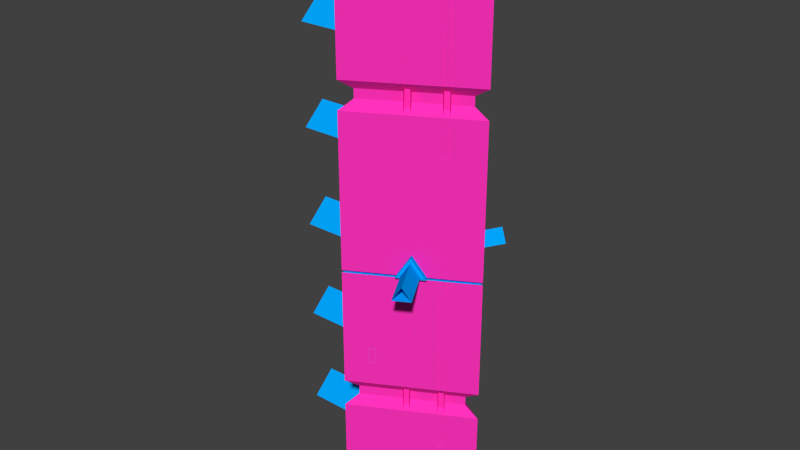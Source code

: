 # Source: city4.blend  (saved by Blender 2.75.0; exported with 4.5.12 LTS)
import bpy
from mathutils import Matrix  # noqa: F401  (used for matrix-valued properties, if any)

bpy.ops.wm.read_factory_settings(use_empty=True)
scene = bpy.context.scene
scene.name = 'Scene'

# ---- collections
col_collection_1 = bpy.data.collections.new('Collection 1'); scene.collection.children.link(col_collection_1)

# ---- materials (node trees are filled in below, after node groups)
mat_material = bpy.data.materials.new('Material')
mat_material.alpha_threshold = 0.0
mat_material.use_transparent_shadow = False
mat_material.diffuse_color = (0.0, 0.3932, 1.0, 1.0)
mat_material.roughness = 0.5
mat_material.line_color = (0.0, 0.0, 0.0, 1.0)
mat_material_001 = bpy.data.materials.new('Material.001')
mat_material_001.alpha_threshold = 0.0
mat_material_001.use_transparent_shadow = False
mat_material_001.diffuse_color = (1.0, 0.03184, 0.5008, 1.0)
mat_material_001.roughness = 0.5

# ---- material node trees

# ---- world
world_world = bpy.data.worlds.new('World'); scene.world = world_world
world_world.color = (0.05088, 0.05088, 0.05088)
world_world.use_sun_shadow = False
world_world.sun_shadow_jitter_overblur = 0.0
world_world.cycles.sampling_method = 'MANUAL'
world_world.cycles.sample_map_resolution = 256

# ---- meshes
me_city4_001 = bpy.data.meshes.new('city4.001')
me_city4_001.from_pydata([(-1.402, -5.273e-07, 12.65), (-1.408, 1.693, 10.95), (-1.408, -1.693, -10.95), (-1.408, -1.693, 10.95), (-1.408, 1.693, -10.95), (-1.402, -4.508e-07, -12.65), (2.275, 1.133, 10.77), (2.274, -2.82e-07, 11.91), (2.275, -1.133, 10.77), (2.275, -1.133, -10.77), (2.274, -6.451e-07, -11.91), (2.275, 1.133, -10.77), (1.407, 1.693, -10.95), (1.401, -4.814e-07, -12.65), (1.407, -1.693, -10.95), (1.407, -1.693, 10.95), (1.401, -4.202e-07, 12.65), (1.407, 1.693, 10.95), (-2.275, 1.132, -10.77), (-2.275, 1.132, 10.77), (-2.275, -1.132, 10.77), (-2.275, -1.132, -10.77), (-2.274, 1.01e-06, -11.91), (-2.274, 1.013e-06, 11.91), (2.275, 0.6517, -10.57), (2.275, 0.6517, 10.57), (2.275, -0.6517, 10.57), (2.275, -0.6517, -10.57), (2.274, -7.93e-07, -11.21), (2.274, -4.54e-08, 11.21), (-2.275, 0.6514, -10.57), (-2.275, 0.6514, 10.57), (-2.275, -0.6514, 10.57), (-2.275, -0.6514, -10.57), (-2.274, 1.247e-06, -11.21), (-2.274, 8.061e-07, 11.21)], [], [(2, 14, 15, 3), (3, 15, 16, 0), (13, 12, 11, 10), (0, 16, 17, 1), (2, 5, 13, 14), (5, 4, 12, 13), (8, 9, 27, 26), (14, 13, 10, 9), (15, 14, 9, 8), (12, 17, 6, 11), (16, 15, 8, 7), (17, 16, 7, 6), (19, 18, 30, 31), (20, 23, 35, 32), (11, 6, 25, 24), (7, 8, 26, 29), (6, 7, 29, 25), (1, 19, 23, 0), (4, 18, 19, 1), (5, 22, 18, 4), (2, 21, 22, 5), (3, 20, 21, 2), (0, 23, 20, 3), (1, 17, 12, 4), (25, 29, 35, 31), (27, 28, 34, 33), (24, 25, 31, 30), (28, 24, 30, 34), (29, 26, 32, 35), (26, 27, 33, 32), (18, 22, 34, 30), (10, 11, 24, 28), (21, 20, 32, 33), (9, 10, 28, 27), (23, 19, 31, 35), (22, 21, 33, 34)])
_uv = me_city4_001.uv_layers.new(name='UVMap')
_uv.uv.foreach_set('vector', [1.0, 1.0, 1.0, 1.0, 1.0, 0.0, 1.0, 0.0, 0.0, 1.0, 0.0, 1.0, 0.5, 1.0, 0.5, 1.0, 0.5, 0.0, 1.0, 0.0, 1.0, 0.0, 0.5, 0.0, 0.5, 1.0, 0.5, 1.0, 1.0, 1.0, 1.0, 1.0, 0.0, 0.0, 0.5, 0.0, 0.5, 0.0, 0.0, 0.0, 0.5, 0.0, 1.0, 0.0, 1.0, 0.0, 0.5, 0.0, 1.0, 0.0, 1.0, 1.0, 1.0, 1.0, 1.0, 0.0, 0.0, 0.0, 0.5, 0.0, 0.5, 0.0, 0.0, 0.0, 1.0, 0.0, 1.0, 1.0, 1.0, 1.0, 1.0, 0.0, 0.0, 1.0, 0.0, 0.0, 0.0, 0.0, 0.0, 1.0, 0.5, 1.0, 0.0, 1.0, 0.0, 1.0, 0.5, 1.0, 1.0, 1.0, 0.5, 1.0, 0.5, 1.0, 1.0, 1.0, 0.0, 0.0, 0.0, 0.0, 0.0, 0.0, 0.0, 0.0, 0.0, 1.0, 0.0, 1.0, 0.0, 1.0, 0.0, 1.0, 0.0, 1.0, 0.0, 0.0, 0.0, 0.0, 0.0, 1.0, 0.5, 1.0, 0.0, 1.0, 0.0, 1.0, 0.5, 1.0, 1.0, 1.0, 0.5, 1.0, 0.5, 1.0, 1.0, 1.0, 1.0, 1.0, 0.5, 1.0, 0.5, 1.0, 1.0, 1.0, 0.0, 1.0, 0.0, 0.0, 0.0, 0.0, 0.0, 1.0, 0.5, 0.0, 1.0, 0.0, 1.0, 0.0, 0.5, 0.0, 0.0, 0.0, 0.5, 0.0, 0.5, 0.0, 0.0, 0.0, 1.0, 0.0, 1.0, 1.0, 1.0, 1.0, 1.0, 0.0, 0.5, 1.0, 0.0, 1.0, 0.0, 1.0, 0.5, 1.0, 0.0, 0.0, 0.0, 0.0, 0.0, 1.0, 0.0, 1.0, 1.0, 1.0, 0.5, 1.0, 0.5, 1.0, 1.0, 1.0, 0.0, 0.0, 0.5, 0.0, 0.5, 0.0, 0.0, 0.0, 0.0, 1.0, 0.0, 0.0, 0.0, 0.0, 0.0, 1.0, 0.5, 0.0, 1.0, 0.0, 1.0, 0.0, 0.5, 0.0, 0.5, 1.0, 0.0, 1.0, 0.0, 1.0, 0.5, 1.0, 1.0, 0.0, 1.0, 1.0, 1.0, 1.0, 1.0, 0.0, 1.0, 0.0, 1.0, 0.0, 1.0, 0.0, 1.0, 0.0, 0.5, 0.0, 1.0, 0.0, 1.0, 0.0, 0.5, 0.0, 1.0, 1.0, 1.0, 1.0, 1.0, 1.0, 1.0, 1.0, 0.0, 0.0, 0.5, 0.0, 0.5, 0.0, 0.0, 0.0, 0.5, 1.0, 0.5, 1.0, 0.5, 1.0, 0.5, 1.0, 0.5, 0.0, 0.5, 0.0, 0.5, 0.0, 0.5, 0.0])
me_city4_001.materials.append(mat_material)
me_city4_001.materials.append(mat_material_001)
me_city4_001.use_remesh_preserve_volume = False
me_city4_001.use_remesh_preserve_attributes = False
me_city4_001.use_mirror_vertex_groups = False
me_city4_001.update()
me_city4 = bpy.data.meshes.new('city4')
me_city4.from_pydata([(19.31, -22.83, -17.82), (17.29, -26.22, 97.78), (19.31, 22.89, -17.82), (17.29, 26.28, 97.78), (60.24, 0.02534, -17.82), (64.29, 0.02534, 97.78), (26.04, -21.39, 41.88), (26.04, -21.39, 48.26), (26.04, 21.69, 41.88), (26.04, 21.69, 48.26), (28.54, -19.99, 41.88), (28.54, -19.99, 48.26), (28.54, 20.29, 41.88), (28.54, 20.29, 48.26), (37.02, -12.97, 6.368), (37.02, -12.97, 78.37), (37.99, -14.72, 4.368), (37.99, -14.72, 81.37), (39.2, -11.76, 6.368), (39.2, -11.76, 78.37), (40.17, -13.51, 4.368), (40.17, -13.51, 81.37), (49.26, -6.185, 6.368), (49.26, -6.185, 78.37), (50.23, -7.934, 4.368), (50.23, -7.934, 81.37), (51.45, -4.973, 6.368), (51.45, -4.973, 78.37), (52.42, -6.722, 4.368), (52.42, -6.722, 81.37), (37.02, 12.97, 6.368), (37.02, 12.97, 78.37), (37.99, 14.72, 4.368), (37.99, 14.72, 81.37), (39.2, 11.76, 6.368), (39.2, 11.76, 78.37), (40.17, 13.51, 4.368), (40.17, 13.51, 81.37), (49.26, 6.185, 6.368), (49.26, 6.185, 78.37), (50.23, 7.934, 4.368), (50.23, 7.934, 81.37), (51.45, 4.973, 6.368), (51.45, 4.973, 78.37), (52.42, 6.722, 4.368), (52.42, 6.722, 81.37), (38.5, 0.02534, -18.82), (30.19, -4.618, -18.82), (30.19, 4.669, -18.82), (38.5, 0.02534, -14.82), (30.19, -4.618, -14.82), (30.19, 4.669, -14.82), (36.28, 0.02534, -14.82), (31.29, -2.761, -14.82), (31.29, 2.811, -14.82), (36.28, 0.02534, -20.35), (31.29, -2.761, -20.35), (31.29, 2.811, -20.35), (30.83, -12.67, -18.82), (22.52, -17.31, -18.82), (22.52, -8.022, -18.82), (14.12, -12.22, -1.139), (14.12, 0.9673, 10.73), (14.12, -12.22, 41.11), (14.12, 0.9673, 52.98), (14.12, -12.22, 83.36), (14.12, 0.9673, 95.23), (14.12, -12.22, 125.6), (14.12, 0.9673, 137.5), (14.12, 11.65, 41.11), (14.12, 11.65, 83.36), (14.12, 11.65, 125.6), (14.12, 11.65, -1.144), (14.12, -9.105, -0.1418), (14.12, 0.7562, 8.73), (14.12, -9.105, 42.11), (14.12, 0.7562, 50.98), (14.12, -9.105, 84.36), (14.12, 0.7562, 93.23), (14.12, -9.105, 126.6), (14.12, 0.7562, 135.5), (14.12, 8.741, 42.1), (14.12, 8.741, 84.35), (14.12, 8.741, 126.6), (14.12, 8.741, -0.1455), (-15.88, -9.105, -0.1418), (-15.88, 0.7562, 8.73), (-15.88, -9.105, 42.11), (-15.88, 0.7562, 50.98), (-15.88, -9.105, 84.36), (-15.88, 0.7562, 93.23), (-15.88, -9.105, 126.6), (-15.88, 0.7562, 135.5), (-15.88, 8.741, 42.1), (-15.88, 8.741, 84.35), (-15.88, 8.741, 126.6), (-15.88, 8.741, -0.1455), (14.12, -12.22, 167.9), (14.12, 0.9673, 179.8), (14.12, 11.65, 167.9), (14.12, -9.105, 168.9), (14.12, 0.7562, 177.8), (14.12, 8.741, 168.9), (-15.88, -9.105, 168.9), (-15.88, 0.7562, 177.8), (-15.88, 8.741, 168.9), (17.29, -26.22, 81.38), (17.29, 26.28, 81.38), (64.29, 0.02534, 81.38), (20.43, -20.96, 81.38), (20.43, 21.01, 81.38), (58.0, 0.02534, 81.38), (64.29, 0.02534, 82.38), (17.29, -26.22, 82.38), (17.29, 26.28, 82.38), (58.0, 0.02534, 82.38), (20.43, -20.96, 82.38), (20.43, 21.01, 82.38), (17.29, -26.22, 122.2), (17.29, 26.28, 122.2), (64.29, 0.02534, 122.2), (34.52, 2.65, 122.2), (34.52, -2.6, 122.2), (29.82, 0.02534, 122.2), (21.96, 23.67, 122.2), (59.62, 2.635, 122.2), (59.62, -2.584, 122.2), (21.96, -23.61, 122.2), (17.29, 21.06, 122.2), (17.29, -21.0, 122.2), (21.96, -23.61, 123.2), (17.29, -26.22, 123.2), (17.29, -21.0, 123.2), (59.62, 2.635, 123.2), (64.29, 0.02534, 123.2), (29.82, 0.02534, 123.2), (34.52, 2.65, 123.2), (34.52, -2.6, 123.2), (17.29, 26.28, 123.2), (21.96, 23.67, 123.2), (59.62, -2.584, 123.2), (17.29, 21.06, 123.2), (29.82, 0.02534, 117.2), (34.52, 2.65, 117.2), (34.52, -2.6, 117.2), (29.82, 0.02534, 128.2), (34.52, 2.65, 128.2), (34.52, -2.6, 128.2), (45.96, -10.21, 82.38), (35.62, -15.99, 82.38), (40.79, -13.1, 91.38), (35.62, 16.04, 82.38), (45.96, 10.26, 82.38), (40.79, 13.15, 91.38), (46.96, -12.21, 82.38), (36.62, -17.99, 82.38), (41.79, -15.1, 91.38), (36.62, 18.04, 82.38), (46.96, 12.26, 82.38), (41.79, 15.15, 91.38), (45.05, -13.28, 83.49), (38.53, -16.92, 83.49), (41.79, -15.1, 89.16), (38.53, 16.97, 83.49), (45.05, 13.33, 83.49), (41.79, 15.15, 89.16), (54.05, -29.28, 83.49), (47.53, -32.92, 83.49), (50.79, -31.1, 89.16), (47.53, 32.97, 83.49), (54.05, 29.33, 83.49), (50.79, 31.15, 89.16), (17.29, -26.22, 20.17), (20.42, -20.97, 24.03), (20.42, -20.97, 27.88), (17.29, -26.22, 31.73), (17.29, 26.28, 20.17), (20.42, 21.03, 24.03), (20.42, 21.03, 27.88), (17.29, 26.28, 31.73), (64.29, 0.02534, 20.17), (58.02, 0.02534, 24.03), (58.02, 0.02534, 27.88), (64.29, 0.02534, 31.73), (17.29, -26.22, 146.8), (20.42, -20.97, 150.6), (20.42, -20.97, 154.5), (17.29, -26.22, 158.3), (17.29, 26.28, 146.8), (20.42, 21.03, 150.6), (20.42, 21.03, 154.5), (17.29, 26.28, 158.3), (64.29, 0.02534, 146.8), (58.02, 0.02534, 150.6), (58.02, 0.02534, 154.5), (64.29, 0.02534, 158.3), (17.29, -26.22, 215.3), (17.29, 26.28, 215.3), (64.29, 0.02534, 215.3), (17.29, 10.45, 82.38), (17.29, -11.03, 82.38), (37.02, -12.97, 133.4), (37.02, -12.97, 205.4), (37.99, -14.72, 131.4), (37.99, -14.72, 208.4), (39.2, -11.76, 133.4), (39.2, -11.76, 205.4), (40.17, -13.51, 131.4), (40.17, -13.51, 208.4), (49.26, -6.185, 133.4), (49.26, -6.185, 205.4), (50.23, -7.934, 131.4), (50.23, -7.934, 208.4), (51.45, -4.973, 133.4), (51.45, -4.973, 205.4), (52.42, -6.722, 131.4), (52.42, -6.722, 208.4), (37.02, 12.97, 133.4), (37.02, 12.97, 205.4), (37.99, 14.72, 131.4), (37.99, 14.72, 208.4), (39.2, 11.76, 133.4), (39.2, 11.76, 205.4), (40.17, 13.51, 131.4), (40.17, 13.51, 208.4), (49.26, 6.185, 133.4), (49.26, 6.185, 205.4), (50.23, 7.934, 131.4), (50.23, 7.934, 208.4), (51.45, 4.973, 133.4), (51.45, 4.973, 205.4), (52.42, 6.722, 131.4), (52.42, 6.722, 208.4), (29.5, -13.25, -14.69), (23.71, -16.49, -14.69), (29.5, -13.25, -2.858), (23.71, -16.49, -2.858), (25.64, -13.25, 0.6232), (22.66, -9.433, -14.69), (22.66, -15.9, -14.69), (22.66, -9.433, -2.858), (22.66, -15.9, -2.858), (24.59, -12.67, 0.6232), (23.71, -8.845, -14.69), (29.5, -12.08, -14.69), (23.71, -8.845, -2.858), (29.5, -12.08, -2.858), (25.64, -12.08, 0.6232), (45.61, -2.844, -15.73), (49.94, -0.4259, -15.73), (45.61, -2.844, -11.56), (49.94, -0.4259, -11.56), (47.05, -0.4259, -8.956), (49.94, 0.4534, -15.73), (45.61, 2.871, -15.73), (49.94, 0.4534, -11.56), (45.61, 2.871, -11.56), (47.05, 0.4534, -8.956), (44.82, -2.404, -15.73), (44.82, 2.431, -15.73), (44.82, -2.404, -11.56), (44.82, 2.431, -11.56), (46.26, 0.01374, -8.956), (30.83, -12.67, -13.15), (22.52, -8.022, -13.15), (22.52, -17.31, -13.15), (29.5, -13.25, -10.66), (29.5, -13.25, -7.024), (23.71, -16.49, -10.66), (23.71, -16.49, -7.024), (22.66, -9.433, -7.024), (22.66, -9.433, -10.66), (22.66, -15.9, -10.66), (22.66, -15.9, -7.024), (29.5, -12.08, -10.66), (29.5, -12.08, -7.024), (23.71, -8.845, -7.024), (23.71, -8.845, -10.66), (29.28, -12.8, -10.25), (29.27, -12.81, -7.302), (23.44, -16.06, -10.25), (23.45, -16.06, -7.302), (23.16, -9.413, -7.302), (23.16, -9.402, -10.25), (23.16, -15.93, -10.25), (23.16, -15.92, -7.302), (29.28, -12.53, -10.25), (29.27, -12.52, -7.302), (23.45, -9.272, -7.302), (23.44, -9.267, -10.25), (30.83, 12.67, -18.82), (22.52, 17.31, -18.82), (22.52, 8.022, -18.82), (29.5, 13.25, -14.69), (23.71, 16.49, -14.69), (29.5, 13.25, -2.858), (23.71, 16.49, -2.858), (25.64, 13.25, 0.6232), (22.66, 9.433, -14.69), (22.66, 15.9, -14.69), (22.66, 9.433, -2.858), (22.66, 15.9, -2.858), (24.59, 12.67, 0.6232), (23.71, 8.845, -14.69), (29.5, 12.08, -14.69), (23.71, 8.845, -2.858), (29.5, 12.08, -2.858), (25.64, 12.08, 0.6232), (30.83, 12.67, -13.15), (22.52, 8.022, -13.15), (22.52, 17.31, -13.15), (29.5, 13.25, -10.66), (29.5, 13.25, -7.024), (23.71, 16.49, -10.66), (23.71, 16.49, -7.024), (22.66, 9.433, -7.024), (22.66, 9.433, -10.66), (22.66, 15.9, -10.66), (22.66, 15.9, -7.024), (29.5, 12.08, -10.66), (29.5, 12.08, -7.024), (23.71, 8.845, -7.024), (23.71, 8.845, -10.66), (29.28, 12.8, -10.25), (29.27, 12.81, -7.302), (23.44, 16.06, -10.25), (23.45, 16.06, -7.302), (23.16, 9.413, -7.302), (23.16, 9.402, -10.25), (23.16, 15.93, -10.25), (23.16, 15.92, -7.302), (29.28, 12.53, -10.25), (29.27, 12.52, -7.302), (23.45, 9.272, -7.302), (23.44, 9.267, -10.25), (29.9, -12.26, -2.543), (29.9, -13.08, -2.543), (23.35, -16.74, -2.543), (22.61, -16.39, -2.495), (23.35, -8.596, -2.543), (22.61, -8.941, -2.495), (51.16, 0.2283, -17.31), (51.16, -0.2008, -17.31), (50.65, -0.9229, -18.82), (50.65, 0.9504, -18.82), (44.44, 3.494, -17.2), (44.79, 3.786, -17.31), (45.68, 3.726, -18.82), (44.02, 2.749, -18.82), (44.79, -3.758, -17.31), (44.44, -3.466, -17.2), (44.02, -2.594, -18.82), (45.8, -3.637, -18.82), (51.16, 0.2283, -11.18), (51.16, -0.2008, -11.18), (44.44, 3.494, -11.21), (44.79, 3.786, -11.18), (44.79, -3.758, -11.18), (44.44, -3.466, -11.21), (25.53, -12.26, 1.398), (24.83, -12.67, 1.516), (25.53, -13.08, 1.398), (46.52, 0.01374, -7.459), (46.92, -0.2008, -7.35), (46.92, 0.2283, -7.35), (29.9, -12.26, -6.558), (29.9, -13.08, -6.558), (22.61, -8.941, -6.487), (23.35, -8.596, -6.558), (23.35, -16.74, -6.558), (22.61, -16.39, -6.487), (29.9, 13.08, -2.543), (29.9, 12.26, -2.543), (22.61, 16.39, -2.495), (23.35, 16.74, -2.543), (22.61, 8.941, -2.495), (23.35, 8.596, -2.543), (25.53, 13.08, 1.398), (24.83, 12.67, 1.516), (25.53, 12.26, 1.398), (29.9, 13.08, -6.558), (29.9, 12.26, -6.558), (23.35, 8.596, -6.558), (22.61, 8.941, -6.487), (22.61, 16.39, -6.487), (23.35, 16.74, -6.558), (41.64, 0.02534, -17.82), (28.61, -7.253, -17.82), (28.61, 7.303, -17.82), (33.98, -12.67, -17.82), (20.95, -19.94, -17.82), (20.95, -5.392, -17.82), (33.98, 12.67, -17.82), (20.95, 19.94, -17.82), (20.95, 5.383, -17.82), (52.84, -1.472, -17.82), (52.84, 1.464, -17.82), (45.05, 5.815, -17.82), (42.44, 4.283, -17.82), (42.44, -4.092, -17.82), (45.22, -5.726, -17.82), (64.29, 0.02534, -18.82), (17.29, -26.22, -18.82), (17.29, 26.28, -18.82), (17.29, -2.495, 20.17), (17.29, 2.545, 20.17), (20.42, -2.495, 24.03), (20.42, 2.545, 24.03), (20.42, -2.495, 27.88), (20.42, 2.545, 27.88), (17.29, -2.495, 31.73), (17.29, 2.545, 31.73), (17.29, -2.495, 146.8), (17.29, 2.545, 146.8), (20.42, -2.495, 150.6), (20.42, 2.545, 150.6), (20.42, -2.495, 154.5), (20.42, 2.545, 154.5), (17.29, -2.495, 158.3), (17.29, 2.545, 158.3), (16.68, 11.65, -1.144), (17.29, 13.01, -1.753), (17.29, -13.81, -1.747), (16.68, -12.22, -1.139), (16.68, 0.9673, 10.73), (17.29, 1.013, 11.58), (16.68, 11.65, 41.11), (17.29, 13.01, 40.5), (17.29, -13.81, 40.5), (16.68, -12.22, 41.11), (16.68, 0.9673, 52.98), (17.29, 1.013, 53.83), (16.68, 11.65, 83.36), (17.29, 13.01, 82.75), (17.29, -13.81, 82.75), (16.68, -12.22, 83.36), (16.68, 0.9673, 95.23), (17.29, 1.013, 96.08), (16.68, 11.65, 125.6), (17.29, 13.01, 125.0), (17.29, -13.81, 125.0), (16.68, -12.22, 125.6), (16.68, 0.9673, 137.5), (17.29, 1.013, 138.3), (17.29, 1.013, 180.6), (16.68, 0.9673, 179.8), (16.68, -12.22, 167.9), (17.29, -13.81, 167.3), (17.29, 13.01, 167.3), (16.68, 11.65, 167.9), (17.29, 5.379, -18.82), (17.29, -5.397, -18.82), (19.31, -5.397, -17.82), (19.31, 5.379, -17.82), (20.95, -2.474, -17.82), (20.95, 2.462, -17.82), (17.29, 2.46, -18.82), (17.29, -2.477, -18.82), (19.31, -2.477, -17.82), (19.31, 2.46, -17.82), (23.55, -5.392, -17.82), (23.55, 5.383, -17.82), (23.55, -2.474, -17.82), (23.55, 2.462, -17.82), (20.95, -2.474, -25.68), (20.95, 2.462, -25.68), (17.29, 2.46, -21.83), (17.29, -2.477, -21.83), (19.31, -2.477, -23.96), (19.31, 2.46, -23.96), (23.55, -2.474, -28.41), (23.55, 2.462, -28.41)], [], [(7, 9, 8, 6), (13, 11, 10, 12), (6, 8, 12, 10), (11, 13, 9, 7), (15, 14, 16, 17), (21, 20, 18, 19), (14, 18, 20, 16), (19, 15, 17, 21), (14, 15, 19, 18), (23, 22, 24, 25), (29, 28, 26, 27), (22, 26, 28, 24), (27, 23, 25, 29), (22, 23, 27, 26), (1, 113, 434), (421, 422, 402), (31, 33, 32, 30), (37, 35, 34, 36), (30, 32, 36, 34), (35, 37, 33, 31), (30, 34, 35, 31), (39, 41, 40, 38), (45, 43, 42, 44), (38, 40, 44, 42), (43, 45, 41, 39), (38, 42, 43, 39), (46, 48, 51, 49), (49, 51, 54, 52), (48, 47, 50, 51), (47, 46, 49, 50), (52, 54, 57, 55), (51, 50, 53, 54), (50, 49, 52, 53), (54, 53, 56, 57), (53, 52, 55, 56), (435, 432, 70, 65), (439, 440, 1), (58, 60, 243, 244), (265, 59, 234, 268), (340, 367, 270, 240), (357, 349, 248, 250), (345, 348, 351, 350, 258, 259), (350, 358, 260, 258), (184, 1, 440), (422, 172, 402), (433, 434, 200, 199), (428, 106, 175), (423, 420, 72, 61), (429, 426, 69, 63), (427, 428, 175), (441, 438, 71, 67), (102, 105, 103, 100), (104, 103, 105), (101, 100, 103, 104), (102, 101, 104, 105), (98, 97, 100, 101), (97, 99, 102, 100), (99, 98, 101, 102), (444, 448, 197), (196, 444, 197), (196, 187, 447), (71, 68, 80, 83), (63, 69, 81, 75), (66, 65, 77, 78), (70, 66, 78, 82), (61, 72, 84, 73), (64, 63, 75, 76), (67, 71, 83, 79), (69, 64, 76, 81), (72, 62, 74, 84), (62, 61, 73, 74), (65, 70, 82, 77), (68, 67, 79, 80), (83, 80, 92, 95), (78, 77, 89, 90), (80, 79, 91, 92), (76, 75, 87, 88), (82, 78, 90, 94), (81, 76, 88, 93), (74, 86, 96, 84), (73, 85, 86, 74), (92, 91, 95), (90, 89, 94), (88, 87, 93), (86, 85, 96), (84, 96, 85, 73), (87, 75, 81, 93), (89, 77, 82, 94), (83, 95, 91, 79), (107, 108, 111, 110), (107, 110, 109, 106), (108, 106, 109, 111), (114, 117, 115, 112, 152, 151), (1, 434, 437), (112, 115, 116, 113, 149, 148), (109, 110, 117, 116), (111, 115, 117, 110), (109, 116, 115, 111), (121, 122, 144, 143), (137, 136, 146, 147), (123, 121, 143, 142), (122, 123, 142, 144), (145, 147, 146), (142, 143, 144), (118, 129, 123, 122, 127), (120, 126, 122, 121, 125), (136, 135, 145, 146), (121, 123, 128, 119, 124), (131, 130, 137, 135, 132), (134, 133, 136, 137, 140), (135, 137, 147, 145), (136, 139, 138, 141, 135), (128, 123, 135, 141), (123, 129, 132, 135), (121, 124, 139, 136), (125, 121, 136, 133), (122, 126, 140, 137), (127, 122, 137, 130), (176, 403, 401, 180), (175, 106, 108, 183), (148, 150, 112), (150, 149, 113), (150, 113, 1), (5, 150, 1), (150, 5, 112), (151, 153, 114), (153, 152, 112), (153, 112, 5), (3, 153, 5), (153, 3, 114), (150, 148, 154, 156), (149, 150, 156, 155), (148, 149, 155, 154), (152, 153, 159, 158), (153, 151, 157, 159), (151, 152, 158, 157), (156, 154, 160, 162), (154, 155, 161, 160), (159, 157, 163, 165), (155, 156, 162, 161), (158, 159, 165, 164), (157, 158, 164, 163), (162, 160, 166, 168), (161, 162, 168, 167), (160, 161, 167, 166), (164, 165, 171, 170), (165, 163, 169, 171), (163, 164, 170, 169), (402, 172, 180, 401), (172, 173, 181, 180), (173, 174, 182, 181), (174, 175, 183, 182), (107, 179, 183, 108), (179, 178, 182, 183), (178, 177, 181, 182), (177, 176, 180, 181), (184, 185, 193, 192), (185, 186, 194, 193), (186, 187, 195, 194), (191, 190, 194, 195), (190, 189, 193, 194), (189, 188, 192, 193), (187, 186, 416, 418), (5, 192, 188, 3), (443, 412, 440), (1, 184, 192, 5), (434, 113, 200), (1, 437, 3), (437, 433, 3), (199, 114, 433), (436, 435, 65, 66), (438, 442, 68, 71), (433, 114, 3), (407, 405, 176, 177), (409, 407, 177, 178), (411, 409, 178, 179), (456, 450, 403, 421, 402, 451, 457), (425, 172, 422), (176, 425, 421), (176, 405, 404, 172, 425), (176, 421, 403), (424, 423, 61, 62), (426, 430, 64, 69), (427, 175, 410, 411, 179), (431, 106, 428), (107, 431, 427), (107, 106, 431), (107, 427, 179), (430, 429, 63, 64), (432, 436, 66, 70), (412, 184, 440), (191, 195, 198, 197), (195, 187, 196, 198), (117, 114, 199, 200, 113, 116), (346, 356, 256, 254), (342, 354, 251, 249), (349, 352, 343, 342, 249, 248), (59, 58, 233, 234), (264, 60, 238, 271), (339, 359, 247, 245), (202, 201, 203, 204), (208, 207, 205, 206), (201, 202, 206, 205), (210, 209, 211, 212), (216, 215, 213, 214), (209, 210, 214, 213), (218, 220, 219, 217), (224, 222, 221, 223), (217, 221, 222, 218), (226, 228, 227, 225), (232, 230, 229, 231), (225, 229, 230, 226), (202, 204, 208, 206), (210, 212, 216, 214), (226, 230, 232, 228), (218, 222, 224, 220), (203, 201, 205, 207), (219, 223, 221, 217), (227, 231, 229, 225), (211, 209, 213, 215), (267, 235, 236, 269), (236, 235, 237), (366, 336, 235, 267), (359, 335, 246, 247), (370, 338, 241, 273), (270, 273, 241, 240), (240, 241, 242), (368, 339, 245, 276), (60, 59, 239, 238), (361, 337, 236, 237), (276, 245, 246, 275), (246, 245, 247), (360, 340, 240, 242), (337, 369, 269, 236), (263, 58, 244, 274), (248, 249, 251, 250), (250, 251, 252), (364, 353, 255, 257), (354, 363, 252, 251), (275, 365, 366, 267), (253, 254, 256, 255), (255, 256, 257), (356, 364, 257, 256), (353, 341, 253, 255), (362, 355, 261, 262), (258, 260, 261, 259), (261, 260, 262), (358, 362, 262, 260), (363, 357, 250, 252), (355, 345, 259, 261), (336, 361, 237, 235), (273, 269, 369, 370), (243, 277, 274, 244), (380, 312, 295, 371), (59, 265, 272, 239), (285, 281, 269, 273), (238, 239, 272, 271), (267, 269, 281, 279), (58, 263, 266, 233), (276, 275, 287, 288), (233, 266, 268, 234), (268, 266, 278, 280), (60, 264, 277, 243), (285, 284, 280, 281), (341, 344, 347, 346, 254, 253), (274, 277, 289, 286), (338, 360, 242, 241), (276, 288, 282, 270), (289, 288, 287, 286), (268, 280, 284, 272), (283, 284, 285, 282), (278, 279, 281, 280), (277, 271, 283, 289), (283, 282, 288, 289), (276, 270, 367, 368), (271, 272, 284, 283), (287, 275, 267, 279), (273, 270, 282, 285), (279, 278, 286, 287), (272, 265, 268), (274, 266, 263), (277, 264, 271), (266, 274, 286, 278), (290, 304, 303, 292), (310, 313, 294, 291), (375, 300, 315, 383), (291, 294, 293, 290), (309, 316, 298, 292), (320, 312, 380, 381), (312, 314, 296, 295), (296, 297, 295), (372, 306, 320, 381), (379, 307, 306, 372), (374, 296, 314, 385), (315, 300, 301, 318), (300, 302, 301), (377, 297, 296, 374), (292, 298, 299, 291), (376, 305, 307, 379), (321, 320, 306, 305), (306, 307, 305), (378, 302, 300, 375), (371, 295, 297, 377), (308, 319, 304, 290), (384, 318, 301, 373), (318, 384, 385, 314), (303, 304, 319, 322), (291, 299, 317, 310), (330, 318, 314, 326), (298, 316, 317, 299), (312, 324, 326, 314), (290, 293, 311, 308), (321, 333, 332, 320), (293, 294, 313, 311), (313, 325, 323, 311), (292, 303, 322, 309), (330, 326, 325, 329), (382, 321, 305, 376), (319, 331, 334, 322), (373, 301, 302, 378), (321, 315, 327, 333), (334, 331, 332, 333), (313, 317, 329, 325), (328, 327, 330, 329), (323, 325, 326, 324), (322, 334, 328, 316), (328, 334, 333, 327), (321, 382, 383, 315), (316, 328, 329, 317), (332, 324, 312, 320), (318, 330, 327, 315), (324, 332, 331, 323), (317, 313, 310), (319, 308, 311), (322, 316, 309), (311, 323, 331, 319), (341, 342, 343, 344), (345, 346, 347, 348), (349, 350, 351, 352), (359, 360, 361), (362, 363, 364), (377, 378, 379), (365, 335, 336, 366), (369, 337, 338, 370), (345, 355, 356, 346), (358, 350, 349, 357), (341, 353, 354, 342), (355, 362, 364, 356), (335, 359, 361, 336), (353, 364, 363, 354), (362, 358, 357, 363), (360, 338, 337, 361), (359, 339, 340, 360), (339, 368, 367, 340), (380, 371, 372, 381), (384, 373, 374, 385), (371, 377, 379, 372), (377, 374, 373, 378), (378, 375, 376, 379), (375, 383, 382, 376), (335, 365, 275, 246), (48, 46, 386, 388), (59, 60, 391, 390), (291, 290, 392, 393), (343, 352, 400, 395), (292, 291, 393, 394), (60, 58, 389, 391), (347, 344, 396, 397), (290, 292, 394, 392), (348, 347, 397, 398), (351, 348, 398, 399), (46, 47, 387, 386), (344, 343, 395, 396), (47, 48, 388, 387), (352, 351, 399, 400), (58, 59, 390, 389), (393, 392, 2), (390, 391, 452, 0), (4, 392, 397), (388, 398, 392), (388, 392, 394), (4, 400, 389), (398, 388, 386), (461, 463, 388), (4, 397, 396), (399, 398, 386), (4, 396, 395), (395, 400, 4), (399, 386, 387), (389, 400, 399), (387, 389, 399), (0, 4, 389), (398, 397, 392), (387, 391, 389), (453, 450, 456, 459), (0, 389, 390), (392, 4, 2), (403, 2, 4, 401), (401, 4, 0, 402), (175, 174, 408, 410), (410, 408, 406, 404), (174, 173, 406, 408), (411, 405, 407, 409), (173, 172, 404, 406), (405, 411, 410, 404), (418, 416, 414, 412), (419, 413, 415, 417), (413, 419, 418, 412), (186, 185, 414, 416), (185, 184, 412, 414), (189, 415, 413, 188), (190, 417, 415, 189), (191, 419, 417, 190), (443, 439, 188), (3, 439, 1), (442, 441, 67, 68), (443, 188, 413), (412, 443, 413), (449, 445, 98, 99), (439, 3, 188), (447, 187, 418), (448, 447, 418), (448, 191, 197), (419, 448, 418), (191, 448, 419), (445, 446, 97, 98), (446, 449, 99, 97), (196, 447, 444), (423, 424, 425, 422), (429, 430, 431, 428), (435, 436, 437, 434), (441, 442, 443, 440), (427, 431, 430, 426), (433, 437, 436, 432), (439, 443, 442, 438), (421, 425, 424, 420), (420, 423, 422, 421), (428, 427, 426, 429), (434, 433, 432, 435), (438, 441, 440, 439), (449, 446, 447, 448), (448, 444, 445, 449), (446, 445, 444, 447), (420, 424, 62, 72), (452, 391, 454, 458), (452, 451, 402, 0), (451, 452, 458, 457), (450, 453, 2, 403), (394, 393, 2, 453), (394, 453, 459, 455), (394, 455, 463, 461), (454, 391, 460, 462), (461, 388, 394), (387, 463, 462), (387, 462, 460), (387, 460, 391), (463, 387, 388), (463, 455, 465, 471), (458, 454, 464, 468), (459, 456, 466, 469), (462, 463, 471, 470), (454, 462, 470, 464), (455, 459, 469, 465), (456, 457, 467, 466), (457, 458, 468, 467), (466, 467, 468, 464, 470, 471, 465, 469)])
me_city4.polygons.foreach_set('material_index', [0, 0, 0, 0, 1, 1, 1, 1, 1, 1, 1, 1, 1, 1, 1, 1, 1, 1, 1, 1, 1, 1, 1, 1, 1, 1, 0, 0, 0, 0, 0, 0, 0, 0, 0, 0, 1, 0, 0, 0, 0, 0, 0, 1, 1, 1, 1, 1, 1, 1, 1, 0, 0, 0, 0, 1, 1, 1, 1, 1, 1, 1, 1, 1, 1, 1, 1, 1, 1, 1, 1, 0, 1, 0, 0, 0, 0, 0, 0, 0, 0, 0, 0, 0, 0, 0, 0, 0, 0, 0, 0, 0, 0, 1, 0, 0, 0, 0, 0, 0, 0, 0, 0, 0, 0, 0, 0, 0, 0, 0, 0, 0, 0, 0, 0, 0, 0, 0, 1, 1, 1, 1, 1, 1, 1, 1, 1, 1, 1, 1, 0, 0, 0, 0, 0, 0, 0, 0, 0, 0, 0, 0, 0, 0, 0, 0, 0, 0, 1, 1, 1, 1, 1, 1, 1, 1, 1, 1, 1, 1, 1, 1, 1, 1, 1, 1, 1, 1, 1, 1, 1, 1, 1, 1, 1, 1, 1, 1, 1, 1, 1, 1, 1, 1, 1, 1, 1, 1, 1, 1, 1, 1, 1, 0, 0, 0, 0, 0, 0, 0, 1, 1, 1, 1, 1, 1, 1, 1, 1, 1, 1, 1, 1, 1, 1, 1, 1, 1, 1, 1, 0, 0, 0, 0, 0, 0, 0, 0, 0, 0, 0, 0, 0, 0, 0, 0, 0, 0, 0, 0, 0, 0, 0, 0, 0, 0, 0, 0, 0, 0, 0, 0, 0, 0, 0, 0, 0, 0, 0, 0, 0, 0, 0, 0, 0, 0, 0, 0, 0, 0, 0, 0, 0, 0, 0, 0, 0, 0, 0, 0, 0, 0, 0, 0, 0, 0, 0, 0, 0, 0, 0, 0, 0, 0, 0, 0, 0, 0, 0, 0, 0, 0, 0, 0, 0, 0, 0, 0, 0, 0, 0, 0, 0, 0, 0, 0, 0, 0, 0, 0, 0, 0, 0, 0, 0, 0, 0, 0, 0, 0, 0, 0, 0, 0, 0, 0, 0, 0, 0, 0, 0, 0, 0, 0, 0, 0, 0, 0, 0, 0, 0, 0, 0, 0, 0, 0, 0, 0, 0, 0, 0, 0, 0, 0, 0, 0, 0, 0, 0, 0, 0, 0, 0, 0, 0, 0, 0, 0, 0, 0, 0, 0, 0, 0, 0, 0, 0, 0, 0, 0, 0, 0, 0, 0, 0, 0, 0, 0, 0, 1, 1, 1, 1, 1, 1, 1, 1, 1, 1, 1, 1, 1, 1, 1, 1, 1, 1, 1, 1, 1, 1, 1, 1, 1, 1, 1, 1, 1, 1, 1, 1, 1, 1, 1, 0, 1, 1, 1, 0, 1, 1, 0, 1, 1, 0, 0, 0, 0, 0, 0, 0, 0, 0, 0, 0, 0, 0, 1, 1, 1, 1, 1, 1, 1, 1, 1])
_uv = me_city4.uv_layers.new(name='UVMap')
_uv.uv.foreach_set('vector', [0.0, 0.0, 1.0, 0.0, 1.0, 1.0, 0.0, 1.0, 0.0, 0.0, 1.0, 0.0, 1.0, 1.0, 0.0, 1.0, 0.0, 0.0, 1.0, 0.0, 1.0, 1.0, 0.0, 1.0, 0.0, 0.0, 1.0, 0.0, 1.0, 1.0, 0.0, 1.0, 0.0, 0.0, 1.0, 0.0, 1.0, 1.0, 0.0, 1.0, 0.0, 0.0, 1.0, 0.0, 1.0, 1.0, 0.0, 1.0, 0.0, 0.0, 1.0, 0.0, 1.0, 1.0, 0.0, 1.0, 0.0, 0.0, 1.0, 0.0, 1.0, 1.0, 0.0, 1.0, 0.0, 0.0, 1.0, 0.0, 1.0, 1.0, 0.0, 1.0, 0.0, 0.0, 1.0, 0.0, 1.0, 1.0, 0.0, 1.0, 0.0, 0.0, 1.0, 0.0, 1.0, 1.0, 0.0, 1.0, 0.0, 0.0, 1.0, 0.0, 1.0, 1.0, 0.0, 1.0, 0.0, 0.0, 1.0, 0.0, 1.0, 1.0, 0.0, 1.0, 0.0, 0.0, 1.0, 0.0, 1.0, 1.0, 0.0, 1.0, 0.0, 0.0, 0.0, 0.0, 0.0, 0.0, 0.0, 0.0, 0.0, 0.0, 0.0, 0.0, 0.0, 0.0, 0.0, 1.0, 1.0, 1.0, 1.0, 0.0, 0.0, 0.0, 0.0, 1.0, 1.0, 1.0, 1.0, 0.0, 0.0, 0.0, 0.0, 1.0, 1.0, 1.0, 1.0, 0.0, 0.0, 0.0, 0.0, 1.0, 1.0, 1.0, 1.0, 0.0, 0.0, 0.0, 0.0, 1.0, 1.0, 1.0, 1.0, 0.0, 0.0, 0.0, 0.0, 1.0, 1.0, 1.0, 1.0, 0.0, 0.0, 0.0, 0.0, 1.0, 1.0, 1.0, 1.0, 0.0, 0.0, 0.0, 0.0, 1.0, 1.0, 1.0, 1.0, 0.0, 0.0, 0.0, 0.0, 1.0, 1.0, 1.0, 1.0, 0.0, 0.0, 0.0, 0.0, 1.0, 1.0, 1.0, 1.0, 0.0, 1.0, 1.0, 1.0, 0.0, 1.0, 0.0, 1.0, 1.0, 1.0, 1.0, 1.0, 0.0, 1.0, 0.0, 1.0, 1.0, 0.0, 0.0, 0.0, 0.0, 0.0, 0.0, 0.0, 0.0, 0.0, 0.0, 0.0, 1.0, 0.0, 1.0, 0.0, 0.0, 1.0, 1.0, 1.0, 0.0, 1.0, 0.0, 1.0, 1.0, 0.0, 0.0, 0.0, 0.0, 0.0, 0.0, 0.0, 0.0, 0.0, 0.0, 0.0, 1.0, 0.0, 1.0, 0.0, 0.0, 0.0, 0.0, 0.0, 0.0, 0.0, 0.0, 0.0, 0.0, 0.0, 0.0, 0.0, 1.0, 0.0, 1.0, 0.0, 0.0, 0.0, 0.0, 0.0, 0.0, 0.0, 0.0, 0.0, 0.0, 0.0, 0.0, 0.0, 0.0, 0.0, 0.0, 0.0, 0.0, 0.0, 0.0, 0.0, 0.0, 0.0, 0.0, 0.0, 0.0, 0.0, 0.0, 0.0, 0.0, 0.0, 0.0, 0.0, 0.0, 0.0, 0.0, 0.0, 0.0, 0.0, 0.0, 0.0, 0.0, 0.0, 0.0, 0.0, 0.0, 0.0, 0.0, 0.0, 0.0, 0.0, 0.0, 0.0, 0.0, 0.0, 0.0, 0.0, 0.0, 0.0, 0.0, 0.0, 0.0, 0.0, 0.0, 0.0, 0.0, 0.0, 0.0, 0.1, 0.0, 0.0, 0.0, 0.005189, 0.0, 0.0, 0.0, 0.0, 0.0, 0.0, 0.0, 0.0, 0.0, 0.0, 0.0, 0.0, 0.0, 0.0, 0.0, 0.003656, 0.0, 0.4, 0.0, 0.0, 0.0, 0.0, 0.0, 0.0, 0.0, 0.0, 0.0, 0.0, 0.0, 0.0, 0.0, 0.0, 0.0, 0.0, 0.0, 0.0, 0.0, 0.0, 0.0, 0.0, 0.0, 0.0, 0.0, 0.0, 0.0, 0.0, 0.0, 0.0, 0.0, 0.0, 0.0, 0.0, 0.0, 0.0, 0.0, 0.0, 0.0, 0.0, 0.0, 0.0, 0.0, 0.0, 0.0, 0.0, 0.0, 0.0, 0.0, 0.0, 0.0, 0.0, 0.0, 0.0, 0.0, 0.0, 0.0, 0.0, 0.0, 0.0, 0.0, 0.0, 0.0, 0.0, 0.0, 0.0, 0.0, 0.0, 0.0, 0.0, 0.0, 0.0, 0.0, 0.0, 0.0, 0.0, 0.0, 0.0, 0.0, 0.0, 0.0, 0.0, 0.0, 0.0, 0.0, 0.0, 0.0, 0.0, 0.0, 0.0, 0.0, 0.0, 0.0, 0.0, 0.0, 0.0, 0.0, 0.0, 0.0, 0.4, 0.0, 0.0, 0.0, 0.003343, 0.0, 0.0, 0.0, 0.0, 0.0, 0.0, 0.0, 0.0, 0.0, 0.0, 0.0, 0.0, 0.0, 0.0, 0.0, 0.0, 0.0, 0.0, 0.0, 0.0, 0.0, 0.0, 0.0, 0.0, 0.0, 0.0, 0.0, 0.0, 0.0, 0.0, 0.0, 0.0, 0.0, 0.0, 0.0, 0.0, 0.0, 0.0, 0.0, 0.0, 0.0, 0.0, 0.0, 0.0, 0.0, 0.0, 0.0, 0.0, 0.0, 0.0, 0.0, 0.0, 0.0, 0.0, 0.0, 0.0, 0.0, 0.0, 0.0, 0.0, 0.0, 0.0, 0.0, 0.0, 0.0, 0.0, 0.0, 0.0, 0.0, 0.0, 0.0, 0.0, 0.0, 0.0, 0.0, 0.0, 0.0, 0.0, 0.0, 0.0, 0.0, 0.0, 0.0, 0.0, 0.0, 0.0, 0.0, 0.0, 0.0, 0.0, 0.0, 0.0, 0.0, 0.0, 0.0, 0.0, 0.0, 0.0, 0.0, 0.0, 0.0, 0.0, 0.0, 0.0, 0.0, 0.0, 0.0, 0.0, 0.0, 0.0, 0.0, 0.0, 0.0, 0.0, 0.0, 0.0, 0.0, 0.0, 0.0, 0.0, 0.0, 0.0, 0.0, 0.0, 0.0, 0.0, 0.0, 0.0, 0.0, 0.0, 0.0, 0.0, 0.0, 0.0, 0.0, 0.0, 0.0, 0.0, 0.0, 0.0, 0.0, 0.0, 0.0, 0.0, 0.0, 0.0, 0.0, 0.0, 0.0, 0.0, 0.0, 0.0, 0.0, 0.0, 0.0, 0.0, 0.0, 0.0, 0.0, 0.0, 0.0, 0.0, 0.0, 0.0, 0.0, 0.0, 0.0, 0.0, 0.0, 0.0, 0.0, 0.0, 0.0, 0.0, 0.0, 0.0, 0.0, 0.0, 0.0, 0.0, 0.0, 0.0, 0.0, 0.0, 0.0, 0.0, 0.0, 0.0, 0.0, 0.0, 0.0, 0.0, 0.0, 0.0, 0.0, 0.0, 0.0, 0.0, 0.0, 0.0, 0.0, 0.0, 0.0, 0.0, 0.0, 0.0, 0.0, 0.0, 0.0, 0.0, 0.0, 0.0, 0.0, 0.0, 0.0, 0.0, 0.0, 0.0, 0.0, 0.0, 0.0, 0.0, 0.0, 0.0, 0.0, 0.0, 0.0, 0.0, 0.0, 0.0, 0.0, 0.0, 0.0, 0.0, 0.0, 0.0, 0.0, 0.0, 0.0, 0.0, 0.0, 0.0, 0.0, 0.0, 0.0, 0.0, 0.0, 0.0, 0.0, 0.0, 0.0, 0.0, 0.0, 0.0, 0.0, 0.0, 0.0, 0.0, 0.0, 0.0, 0.0, 0.0, 0.0, 0.0, 0.0, 0.0, 0.0, 0.0, 0.0, 0.0, 0.0, 0.0, 0.0, 0.0, 0.0, 0.0, 0.0, 0.0, 0.0, 0.0, 0.0, 0.0, 0.0, 0.0, 0.0, 0.0, 0.0, 0.0, 0.0, 0.0, 0.0, 0.0, 0.0, 0.0, 0.0, 0.0, 0.0, 0.0, 0.0, 0.0, 0.0, 0.0, 0.0, 0.0, 0.0, 0.0, 0.0, 0.0, 0.0, 0.0, 0.0, 0.0, 0.0, 0.0, 0.0, 0.0, 0.0, 0.0, 0.0, 0.0, 0.0, 0.0, 0.0, 0.0, 0.0, 0.0, 0.0, 0.0, 0.0, 0.0, 0.0, 0.0, 0.0, 0.0, 0.0, 0.0, 0.0, 0.0, 0.0, 0.0, 0.0, 0.0, 0.0, 0.0, 0.0, 0.0, 0.0, 0.0, 0.0, 0.0, 0.0, 0.0, 0.0, 0.0, 0.0, 0.0, 0.0, 0.0, 0.0, 0.0, 0.0, 0.0, 0.0, 0.0, 0.0, 0.0, 0.0, 0.0, 0.0, 0.0, 0.0, 0.0, 0.0, 0.0, 0.0, 0.0, 0.0, 0.0, 0.0, 0.0, 0.0, 0.0, 0.0, 0.0, 0.0, 0.0, 0.0, 0.0, 0.0, 0.0, 0.0, 0.0, 0.0, 0.0, 0.0, 0.0, 0.0, 0.0, 0.0, 0.0, 0.0, 0.0, 0.0, 0.0, 0.0, 0.0, 0.0, 0.0, 0.0, 0.0, 0.0, 0.0, 0.0, 0.0, 0.0, 0.0, 0.0, 0.0, 0.0, 0.0, 0.0, 0.0, 0.0, 0.0, 0.0, 0.0, 0.0, 0.0, 0.0, 0.0, 0.0, 0.0, 0.0, 0.0, 0.0, 0.0, 0.0, 0.0, 0.0, 0.0, 0.0, 0.0, 0.0, 0.0, 0.0, 0.0, 0.0, 0.0, 0.0, 0.0, 0.0, 0.0, 0.0, 0.0, 0.0, 0.0, 0.0, 0.0, 0.0, 0.0, 0.0, 0.0, 0.0, 0.9, 0.0, 1.0, 0.0, 1.0, 1.0, 0.9, 1.0, 0.4, 0.0, 0.5, 0.0, 0.5, 1.0, 0.4, 1.0, 0.0, 0.0, 0.0, 0.0, 0.0, 0.0, 0.0, 0.0, 0.0, 0.0, 0.0, 0.0, 0.0, 0.0, 0.0, 0.0, 0.0, 0.0, 0.0, 0.0, 0.0, 0.0, 0.0, 0.0, 0.0, 0.0, 0.0, 0.0, 0.0, 0.0, 0.0, 0.0, 0.0, 0.0, 0.0, 0.0, 0.0, 0.0, 0.0, 0.0, 0.0, 0.0, 0.0, 0.0, 0.0, 0.0, 0.0, 0.0, 0.0, 0.0, 0.0, 0.0, 0.0, 0.0, 0.0, 0.0, 0.0, 0.0, 0.0, 0.0, 0.0, 0.0, 0.0, 0.0, 0.0, 0.0, 0.0, 0.0, 0.0, 0.0, 0.0, 0.0, 0.0, 0.0, 0.0, 0.0, 0.0, 0.0, 0.0, 0.0, 0.0, 0.0, 0.0, 0.0, 0.0, 0.0, 0.0, 0.0, 0.0, 0.0, 0.0, 0.0, 0.0, 0.0, 0.0, 0.0, 0.0, 0.0, 0.0, 0.0, 0.0, 0.0, 0.0, 0.0, 0.0, 0.0, 0.0, 0.0, 0.0, 0.0, 0.0, 0.0, 0.0, 0.0, 0.0, 0.0, 0.0, 0.0, 0.0, 0.0, 0.0, 0.0, 0.0, 0.0, 0.0, 0.0, 0.0, 0.0, 0.0, 0.0, 0.0, 0.0, 0.0, 0.0, 0.0, 0.0, 0.0, 0.0, 0.0, 0.0, 0.0, 0.0, 0.0, 0.0, 0.0, 0.0, 0.0, 0.0, 0.0, 0.0, 0.0, 0.0, 0.0, 0.0, 0.0, 0.0, 0.0, 0.0, 0.0, 0.0, 0.0, 0.0, 0.0, 0.0, 0.0, 0.0, 0.0, 0.0, 0.0, 0.0, 0.0, 0.0, 0.0, 0.0, 0.0, 0.0, 0.0, 0.0, 0.0, 0.0, 0.0, 0.0, 0.0, 0.0, 0.0, 0.0, 0.0, 0.0, 0.0, 0.0, 0.0, 0.0, 0.0, 0.0, 0.0, 0.0, 0.0, 0.0, 0.0, 0.0, 0.0, 0.0, 0.0, 0.0, 0.0, 0.0, 0.1, 0.0, 0.1, 1.0, 0.0, 1.0, 0.1, 0.0, 0.2, 0.0, 0.2, 1.0, 0.1, 1.0, 0.2, 0.0, 0.3, 0.0, 0.3, 1.0, 0.2, 1.0, 0.3, 0.0, 0.4, 0.0, 0.4, 1.0, 0.3, 1.0, 0.5, 0.0, 0.6, 0.0, 0.6, 1.0, 0.5, 1.0, 0.6, 0.0, 0.7, 0.0, 0.7, 1.0, 0.6, 1.0, 0.7, 0.0, 0.8, 0.0, 0.8, 1.0, 0.7, 1.0, 0.8, 0.0, 0.9, 0.0, 0.9, 1.0, 0.8, 1.0, 0.1, 0.0, 0.2, 0.0, 0.2, 1.0, 0.1, 1.0, 0.2, 0.0, 0.3, 0.0, 0.3, 1.0, 0.2, 1.0, 0.3, 0.0, 0.4, 0.0, 0.4, 1.0, 0.3, 1.0, 0.6, 0.0, 0.7, 0.0, 0.7, 1.0, 0.6, 1.0, 0.7, 0.0, 0.8, 0.0, 0.8, 1.0, 0.7, 1.0, 0.8, 0.0, 0.9, 0.0, 0.9, 1.0, 0.8, 1.0, 0.0, 0.0, 0.3, 0.0, 0.0, 0.0, 0.4333, 0.0, 0.9, 1.0, 0.9, 0.0, 0.0, 0.0, 0.0, 0.0, 0.007076, 0.0, 0.1, 0.0, 0.007076, 0.0, 0.1, 0.0, 0.1, 1.0, 0.0, 0.0, 0.0, 0.0, 0.0, 0.0, 0.0, 0.0, 0.0, 0.0, 0.0, 0.0, 0.0, 0.0, 0.0, 0.0, 0.0, 0.0, 0.0, 0.0, 0.0, 0.0, 0.0, 0.0, 0.0, 0.0, 0.0, 0.0, 0.0, 0.0, 0.0, 0.0, 0.0, 0.0, 0.0, 0.0, 0.0, 0.0, 0.0, 0.0, 0.0, 0.0, 0.0, 0.0, 0.0, 0.0, 0.0, 0.0, 0.0, 0.0, 0.5333, 0.0, 0.03333, 0.0, 0.0, 0.0, 0.8, 0.0, 0.4667, 0.0, 0.6, 0.0, 0.8, 0.0, 0.7, 0.0, 0.4, 0.0, 0.5667, 0.0, 0.7, 0.0, 0.6, 0.0, 0.0, 0.0, 0.0, 0.0, 0.05997, 0.0, 0.0, 0.0, 0.0, 0.0, 0.0, 0.0, 0.0, 0.0, 0.0, 0.0, 0.0, 0.0, 0.0, 0.0, 0.0, 0.0, 0.0, 0.0, 0.0, 0.0, 0.1, 0.0, 0.06667, 0.0, 0.03333, 0.0, 0.0, 0.0, 0.004869, 0.0, 0.0, 0.0, 0.05997, 0.0, 0.9, 0.0, 0.0, 0.0, 0.0, 0.0, 0.0, 0.0, 0.0, 0.0, 0.0, 0.0, 0.0, 0.0, 0.0, 0.0, 0.0, 0.0, -0.003891, 0.0, 0.6, 0.0, 0.4, 0.0, 0.2, 0.0, 0.0, 0.0, 0.0, 0.0, 0.0, 0.0, 0.0, 0.0, 0.0, 0.0, 0.0, 0.0, 0.0, 0.0, 0.0, 0.0, 0.0, 0.0, 0.0, 0.0, 0.0, 0.0, 0.04399, 0.0, 0.5, 0.0, 0.0, 0.0, 0.0, 0.0, 0.0, 0.0, 0.0, 0.0, 0.0, 0.0, 0.0, 0.0, 0.0, 0.0, 0.0, 0.0, 0.1, 0.0, 0.0, 0.0, -0.008054, 0.0, 0.6, 0.0, 0.6, 1.0, 0.6, 1.0, 0.6, 0.0, 0.4, 1.0, 0.4, 0.0, 0.4, 0.0, 0.4, 1.0, 0.0, 0.0, 0.0, 0.0, 0.0, 0.0, 0.0, 0.0, 0.0, 0.0, 0.0, 0.0, 0.0, 0.0, 0.0, 0.0, 0.0, 0.0, 0.0, 0.0, 0.0, 0.0, 0.0, 0.0, 0.0, 0.0, 0.0, 0.0, 0.0, 0.0, 0.0, 0.0, 0.0, 0.0, 0.0, 0.0, 0.0, 0.0, 0.0, 0.0, 0.0, 0.0, 0.0, 0.0, 0.0, 0.0, 0.0, 0.0, 0.0, 0.0, 0.0, 0.0, 0.0, 0.0, 0.0, 0.0, 0.0, 0.0, 0.0, 0.0, 0.0, 0.0, 0.0, 0.0, 0.0, 0.0, 1.0, 0.0, 1.0, 1.0, 0.0, 1.0, 0.0, 0.0, 1.0, 0.0, 1.0, 1.0, 0.0, 1.0, 0.0, 0.0, 1.0, 0.0, 1.0, 1.0, 0.0, 1.0, 0.0, 0.0, 1.0, 0.0, 1.0, 1.0, 0.0, 1.0, 0.0, 0.0, 1.0, 0.0, 1.0, 1.0, 0.0, 1.0, 0.0, 0.0, 1.0, 0.0, 1.0, 1.0, 0.0, 1.0, 0.0, 0.0, 0.0, 1.0, 1.0, 1.0, 1.0, 0.0, 0.0, 0.0, 0.0, 1.0, 1.0, 1.0, 1.0, 0.0, 0.0, 0.0, 0.0, 1.0, 1.0, 1.0, 1.0, 0.0, 0.0, 0.0, 0.0, 1.0, 1.0, 1.0, 1.0, 0.0, 0.0, 0.0, 0.0, 1.0, 1.0, 1.0, 1.0, 0.0, 0.0, 0.0, 0.0, 1.0, 1.0, 1.0, 1.0, 0.0, 1.0, 0.0, 0.0, 1.0, 0.0, 0.0, 0.0, 1.0, 1.0, 0.0, 0.0, 1.0, 0.0, 0.0, 0.0, 1.0, 1.0, 1.0, 0.0, 0.0, 0.0, 0.0, 0.0, 0.0, 1.0, 1.0, 0.0, 0.0, 0.0, 0.0, 0.0, 0.0, 0.0, 0.0, 1.0, 0.0, 0.0, 1.0, 1.0, 0.0, 0.0, 0.0, 1.0, 1.0, 0.0, 0.0, 1.0, 1.0, 0.0, 0.0, 1.0, 1.0, 0.0, 0.0, 1.0, 1.0, 0.0, 0.0, 1.0, 0.0, 0.0, 1.0, 1.0, 0.0, 0.0, 0.0, 0.0, 0.0, 0.0, 0.0, 0.0, 0.0, 0.0, 0.0, 0.0, 0.0, 0.0, 0.0, 0.0, 0.0, 0.0, 0.0, 0.0, 0.0, 0.0, 0.0, 0.0, 0.0, 0.0, 0.0, 0.0, 0.0, 0.0, 0.0, 0.0, 0.0, 0.0, 0.0, 0.0, 0.0, 0.0, 0.0, 0.0, 0.0, 0.0, 0.0, 0.0, 0.0, 0.0, 0.0, 0.0, 0.0, 0.0, 0.0, 0.0, 0.0, 0.0, 0.0, 0.0, 0.0, 0.0, 0.0, 0.0, 0.0, 0.0, 0.0, 0.0, 0.0, 0.0, 0.0, 0.0, 0.0, 0.0, 0.0, 0.0, 0.0, 0.0, 0.0, 0.0, 0.0, 0.0, 0.0, 0.0, 0.0, 0.0, 0.0, 0.0, 0.0, 0.0, 0.0, 0.0, 0.0, 0.0, 0.0, 0.0, 0.0, 0.0, 0.0, 0.0, 0.0, 0.0, 0.0, 0.0, 0.0, 0.0, 0.0, 0.0, 0.0, 0.0, 0.0, 0.0, 0.0, 0.0, 0.0, 0.0, 0.0, 0.0, 0.0, 0.0, 0.0, 0.0, 0.0, 0.0, 0.0, 0.0, 0.0, 0.0, 0.0, 0.0, 0.0, 0.0, 0.0, 0.0, 0.0, 0.0, 0.0, 0.0, 0.0, 0.0, 0.0, 0.0, 0.0, 0.0, 0.0, 0.0, 0.0, 0.0, 0.0, 0.0, 0.0, 0.0, 0.0, 0.0, 0.0, 0.0, 0.0, 0.0, 0.0, 0.0, 0.0, 0.0, 0.0, 0.0, 0.0, 0.0, 0.0, 0.0, 0.0, 0.0, 0.0, 0.0, 0.0, 0.0, 0.0, 0.0, 0.0, 0.0, 0.0, 0.0, 0.0, 0.0, 0.0, 0.0, 0.0, 0.0, 0.0, 0.0, 0.0, 0.0, 0.0, 0.0, 0.0, 0.0, 0.0, 0.0, 0.0, 0.0, 0.0, 0.0, 0.0, 0.0, 0.0, 0.0, 0.0, 0.0, 0.0, 0.0, 0.0, 0.0, 0.0, 0.0, 0.0, 0.0, 0.0, 0.0, 0.0, 0.0, 0.0, 0.0, 0.0, 0.0, 0.0, 0.0, 0.0, 0.0, 0.0, 0.0, 0.0, 0.0, 0.0, 0.0, 0.0, 0.0, 0.0, 0.0, 0.0, 0.0, 0.0, 0.0, 0.0, 0.0, 0.0, 0.0, 0.0, 0.0, 0.0, 0.0, 0.0, 0.0, 0.0, 0.0, 0.0, 0.0, 0.0, 0.0, 0.0, 0.0, 0.0, 0.0, 0.0, 0.0, 0.0, 0.0, 0.0, 0.0, 0.0, 0.0, 0.0, 0.0, 0.0, 0.0, 0.0, 0.0, 0.0, 0.0, 0.0, 0.0, 0.0, 0.0, 0.0, 0.0, 0.0, 0.0, 0.0, 0.0, 0.0, 0.0, 0.0, 0.0, 0.0, 0.0, 0.0, 0.0, 0.0, 0.0, 0.0, 0.0, 0.0, 0.0, 0.0, 0.0, 0.0, 0.0, 0.0, 0.0, 0.0, 0.0, 0.0, 0.0, 0.0, 0.0, 0.0, 0.0, 0.0, 0.0, 0.0, 0.0, 0.0, 0.0, 0.0, 0.0, 0.0, 0.0, 0.0, 0.0, 0.0, 0.0, 0.0, 0.0, 0.0, 0.0, 0.0, 0.0, 0.0, 0.0, 0.0, 0.0, 0.0, 0.0, 0.0, 0.0, 0.0, 0.0, 0.0, 0.0, 0.0, 0.0, 0.0, 0.0, 0.0, 0.0, 0.0, 0.0, 0.0, 0.0, 0.0, 0.0, 0.0, 0.0, 0.0, 0.0, 0.0, 0.0, 0.0, 0.0, 0.0, 0.0, 0.0, 0.0, 0.0, 0.0, 0.0, 0.0, 0.0, 0.0, 0.0, 0.0, 0.0, 0.0, 0.0, 0.0, 0.0, 0.0, 0.0, 0.0, 0.0, 0.0, 0.0, 0.0, 0.0, 0.0, 0.0, 0.0, 0.0, 0.0, 0.0, 0.0, 0.0, 0.0, 0.0, 0.0, 0.0, 0.0, 0.0, 0.0, 0.0, 0.0, 0.0, 0.0, 0.0, 0.0, 0.0, 0.0, 0.0, 0.0, 0.0, 0.0, 0.0, 0.0, 0.0, 0.0, 0.0, 0.0, 0.0, 0.0, 0.0, 0.0, 0.0, 0.0, 0.0, 0.0, 0.0, 0.0, 0.0, 0.0, 0.0, 0.0, 0.0, 0.0, 0.0, 0.0, 0.0, 0.0, 0.0, 0.0, 0.0, 0.0, 0.0, 0.0, 0.0, 0.0, 0.0, 0.0, 0.0, 0.0, 0.0, 0.0, 0.0, 0.0, 0.0, 0.0, 0.0, 0.0, 0.0, 0.0, 0.0, 0.0, 0.0, 0.0, 0.0, 0.0, 0.0, 0.0, 0.0, 0.0, 0.0, 0.0, 0.0, 0.0, 0.0, 0.0, 0.0, 0.0, 0.0, 0.0, 0.0, 0.0, 0.0, 0.0, 0.0, 0.0, 0.0, 0.0, 0.0, 0.0, 0.0, 0.0, 0.0, 0.0, 0.0, 0.0, 0.0, 0.0, 0.0, 0.0, 0.0, 0.0, 0.0, 0.0, 0.0, 0.0, 0.0, 0.0, 0.0, 0.0, 0.0, 0.0, 0.0, 0.0, 0.0, 0.0, 0.0, 0.0, 0.0, 0.0, 0.0, 0.0, 0.0, 0.0, 0.0, 0.0, 0.0, 0.0, 0.0, 0.0, 0.0, 0.0, 0.0, 0.0, 0.0, 0.0, 0.0, 0.0, 0.0, 0.0, 0.0, 0.0, 0.0, 0.0, 0.0, 0.0, 0.0, 0.0, 0.0, 0.0, 0.0, 0.0, 0.0, 0.0, 0.0, 0.0, 0.0, 0.0, 0.0, 0.0, 0.0, 0.0, 0.0, 0.0, 0.0, 0.0, 0.0, 0.0, 0.0, 0.0, 0.0, 0.0, 0.0, 0.0, 0.0, 0.0, 0.0, 0.0, 0.0, 0.0, 0.0, 0.0, 0.0, 0.0, 0.0, 0.0, 0.0, 0.0, 0.0, 0.0, 0.0, 0.0, 0.0, 0.0, 0.0, 0.0, 0.0, 0.0, 0.0, 0.0, 0.0, 0.0, 0.0, 0.0, 0.0, 0.0, 0.0, 0.0, 0.0, 0.0, 0.0, 0.0, 0.0, 0.0, 0.0, 0.0, 0.0, 0.0, 0.0, 0.0, 0.0, 0.0, 0.0, 0.0, 0.0, 0.0, 0.0, 0.0, 0.0, 0.0, 0.0, 0.0, 0.0, 0.0, 0.0, 0.0, 0.0, 0.0, 0.0, 0.0, 0.0, 0.0, 0.0, 0.0, 0.0, 0.0, 0.0, 0.0, 0.0, 0.0, 0.0, 0.0, 0.0, 0.0, 0.0, 0.0, 0.0, 0.0, 0.0, 0.0, 0.0, 0.0, 0.0, 0.0, 0.0, 0.0, 0.0, 0.0, 0.0, 0.0, 0.0, 0.0, 0.0, 0.0, 0.0, 0.0, 0.0, 0.0, 0.0, 0.0, 0.0, 0.0, 0.0, 0.0, 0.0, 0.0, 0.0, 0.0, 0.0, 0.0, 0.0, 0.0, 0.0, 0.0, 0.0, 0.0, 0.0, 0.0, 0.0, 0.0, 0.0, 0.0, 0.0, 0.0, 0.0, 0.0, 0.0, 0.0, 0.0, 0.0, 0.0, 0.0, 0.0, 0.0, 0.0, 0.0, 0.0, 0.0, 0.0, 0.0, 0.0, 0.0, 0.0, 0.0, 0.0, 0.0, 0.0, 0.0, 0.0, 0.0, 0.0, 0.0, 0.0, 0.0, 0.0, 0.0, 0.0, 0.0, 0.0, 0.0, 0.0, 0.0, 0.0, 0.0, 0.0, 0.0, 0.0, 0.0, 0.0, 0.0, 0.0, 0.0, 0.0, 0.0, 0.0, 0.0, 0.0, 0.0, 0.0, 0.0, 0.0, 0.0, 0.0, 0.0, 0.0, 0.0, 0.0, 0.0, 0.0, 0.0, 0.0, 0.0, 0.0, 0.0, 0.0, 0.0, 0.0, 0.0, 0.0, 0.0, 0.0, 0.0, 0.0, 0.0, 0.0, 0.0, 0.0, 0.0, 0.0, 0.0, 0.0, 0.0, 0.0, 0.0, 0.0, 0.0, 0.0, 0.0, 0.0, 0.0, 0.0, 0.0, 0.0, 0.0, 0.0, 0.0, 0.0, 0.0, 0.0, 0.0, 0.0, 0.0, 0.0, 0.0, 0.0, 0.0, 0.0, 0.0, 0.0, 0.0, 0.0, 0.0, 0.0, 0.0, 0.0, 0.0, 0.0, 0.0, 0.0, 0.0, 0.0, 0.0, 0.0, 0.0, 0.0, 0.0, 0.0, 0.0, 0.0, 0.0, 0.0, 0.0, 0.0, 0.0, 0.0, 0.0, 0.0, 0.0, 0.0, 0.0, 0.0, 0.0, 0.0, 0.0, 0.0, 0.0, 0.0, 0.0, 0.0, 0.0, 0.0, 0.0, 0.0, 0.0, 0.0, 0.0, 0.0, 0.0, 0.0, 0.0, 0.0, 0.0, 0.0, 0.0, 0.0, 0.0, 0.0, 0.0, 0.0, 0.0, 0.0, 0.0, 0.0, 0.0, 0.0, 0.0, 0.0, 0.0, 0.0, 0.0, 0.0, 0.0, 0.0, 0.0, 0.0, 0.0, 0.0, 0.0, 0.0, 0.0, 0.0, 0.0, 0.0, 0.0, 0.0, 0.0, 0.0, 0.0, 0.0, 0.0, 0.0, 0.0, 0.0, 0.0, 0.0, 0.0, 0.0, 0.0, 0.0, 0.0, 0.0, 0.0, 0.0, 0.0, 0.0, 0.0, 0.0, 0.0, 0.0, 0.0, 0.0, 0.0, 0.0, 0.0, 0.0, 0.0, 0.0, 0.0, 0.0, 0.0, 0.0, 0.0, 0.0, 0.0, 0.0, 0.0, 0.0, 0.0, 0.0, 0.0, 0.0, 0.0, 0.0, 0.0, 0.0, 0.0, 0.0, 0.0, 0.0, 0.0, 0.0, 0.0, 0.0, 0.0, 0.0, 0.0, 0.0, 0.0, 0.0, 0.0, 0.0, 0.0, 0.0, 0.0, 0.0, 0.0, 0.0, 0.0, 0.0, 0.0, 0.0, 0.0, 0.0, 0.0, 0.0, 0.0, 0.0, 0.0, 0.0, 0.0, 0.0, 0.0, 0.0, 0.0, 0.0, 0.0, 0.0, 0.0, 0.0, 0.0, 0.0, 0.0, 0.0, 0.0, 0.0, 0.0, 0.0, 0.0, 0.0, 0.0, 0.0, 0.0, 0.0, 0.0, 0.0, 0.0, 0.0, 0.0, 0.0, 0.0, 0.0, 0.0, 0.0, 0.0, 0.0, 0.0, 0.0, 0.0, 0.0, 0.0, 0.0, 0.0, 0.0, 0.0, 0.0, 0.0, 0.0, 0.0, 0.0, 0.0, 0.0, 0.0, 0.0, 0.0, 0.0, 0.0, 0.0, 0.0, 0.0, 0.0, 0.0, 0.0, 0.0, 0.0, 0.0, 0.0, 0.0, 0.0, 0.0, 0.0, 0.0, 0.0, 0.0, 0.0, 0.0, 0.0, 0.0, 0.0, 0.0, 0.0, 0.0, 0.0, 0.0, 0.0, 0.0, 0.0, 0.0, 0.0, 0.0, 0.0, 0.0, 0.0, 0.0, 0.0, 0.0, 0.0, 0.0, 0.0, 0.0, 0.0, 0.0, 0.0, 0.0, 0.0, 0.0, 1.0, 0.0, 1.0, 1.0, 1.0, 1.0, 1.0, 0.0, 0.0, 0.0, 0.0, 0.0, 0.0, 0.0, 0.0, 0.0, 0.0, 0.0, 0.0, 0.0, 0.0, 0.0, 0.0, 0.0, 0.0, 0.0, 0.0, 0.0, 0.0, 0.0, 0.0, 0.0, 0.0, 0.0, 0.0, 0.0, 0.0, 0.0, 0.0, 0.0, 0.0, 0.0, 0.0, 0.0, 0.0, 0.0, 0.0, 0.0, 0.0, 0.0, 0.0, 0.0, 0.0, 0.0, 0.0, 0.0, 0.0, 0.0, 0.0, 0.0, 0.0, 0.0, 0.0, 0.0, 0.0, 0.0, 0.0, 0.0, 0.0, 0.0, 0.0, 0.0, 0.0, 0.0, 0.0, 0.0, 0.0, 0.0, 0.0, 0.0, 0.0, 1.0, 0.0, 0.0, 0.0, 0.0, 0.0, 1.0, 0.0, 0.0, 0.0, 0.0, 0.0, 0.0, 0.0, 0.0, 0.0, 0.0, 0.0, 0.0, 0.0, 0.0, 0.0, 0.0, 0.0, 0.0, 0.0, 0.0, 0.0, 0.0, 0.0, 0.0, 0.0, 0.0, 0.0, 0.0, 0.0, 0.0, 0.0, 0.0, 0.0, 0.0, 0.0, 0.0, 0.0, 0.0, 0.0, 0.0, 0.0, 0.0, 0.0, 0.0, 0.0, 0.0, 0.0, 0.0, 0.0, 0.0, 0.0, 0.0, 0.0, 0.0, 0.0, 0.0, 0.0, 0.0, 0.0, 0.0, 0.0, 0.0, 0.0, 0.0, 0.0, 0.0, 0.0, 0.0, 0.0, 0.0, 0.0, 0.0, 1.0, 1.0, 0.0, 0.0, 0.0, 0.0, 0.0, 0.0, 0.0, 0.0, 0.0, 0.0, 0.0, 0.0, 0.0, 0.0, 0.0, 0.0, 0.0, 0.0, 0.0, 0.0, 0.0, 0.0, 0.0, 0.0, 0.0, 0.0, 0.0, 0.0, 0.0, 0.0, 0.0, 0.0, 0.0, 0.0, 0.0, 0.0, 0.0, 0.0, 0.0, 0.0, 0.0, 0.0, 0.0, 0.0, 0.0, 0.0, 0.0, 0.0, 0.0, 0.0, 0.0, 1.0, 0.0, 0.0, 0.0, 0.0, 0.0, 0.0, 0.0, 0.0, 0.0, 0.0, 0.0, 0.0, 0.0, 0.0, 0.0, 0.0, 0.0, 0.0, 0.0, 0.0, 0.0, 0.0, 0.0, 0.0, 0.0, 0.0, 0.0, 0.0, 0.0, 0.0, 0.0, 0.0, 1.0, 0.0, 0.0, 0.0, 0.0, 0.0, 1.0, 0.0, 1.0, 1.0, 1.0, 0.0, 0.0, 0.0, 0.0, 1.0, 0.0, 0.0, 0.0, 1.0, 0.0, 0.0, 0.3, 0.0, 0.4333, 0.0, 0.2, 0.0, 0.4333, 0.0, 0.4, 0.0, 0.06667, 0.0, 0.0, 0.0, 0.0, 0.0, 0.2, 0.0, 0.4, 0.0, 0.2333, 0.0, 0.4, 0.0, 0.0, 0.0, 0.5333, 0.0, 0.4667, 0.0, 0.0, 0.0, 0.1, 0.0, 0.06667, 0.0, 0.2667, 0.0, 0.0, 0.0, 0.4, 0.0, 0.0, 0.0, 0.06667, 0.0, 0.4333, 0.0, 0.4, 0.0, 0.06667, 0.0, 0.0, 0.0, 0.4, 0.0, 0.0, 0.0, 0.5333, 0.0, 0.4667, 0.0, 0.0, 0.0, 0.4, 0.0, 0.0, 0.0, 0.06667, 0.0, 0.3, 0.0, 0.2, 0.0, 0.0, 0.0, 0.4, 0.0, 0.2, 0.0, 0.1, 0.0, 0.0, 0.0, 0.06667, 0.0, 0.0, 0.0, 0.0, 0.0, 0.0, 0.0, 0.8, 0.0, 0.0, 0.0, 0.5333, 0.0, 0.0, 0.0, 0.7, 0.0, 0.0, 0.0, 0.4667, 0.0, 0.0, 0.0, 0.6, 0.0, 0.0, 0.0, 0.0, 0.0, 0.0, 0.0, 0.0, 0.0, 0.0, 0.0, 0.0, 0.0, 0.0, 0.0, 0.0, 0.0, 0.0, 0.0, 0.0, 0.0, 0.006194, 0.0, 0.0, 0.0, 0.06667, 0.0, 0.1, 0.0, 0.006297, 0.0, 0.06667, 0.0, 0.0, 0.0, 0.0, 0.0, 0.0, 0.0, 0.0, 0.0, 0.0, 0.0, 0.0, 0.0, 0.0, 0.0, 0.03973, 0.0, 0.4333, 0.0, 0.0, 0.0, 0.0254, 0.0, 0.0254, 0.0, 0.4, 0.0, 0.053, 0.0, 0.6, 0.0, 0.0, 0.0, 0.0, 0.0, -0.2545, 0.0, 0.4, 0.0, 0.0, 0.0, 0.0, 0.0, 0.0, 0.0, 0.0, 0.0, 0.0, 0.0, 0.0, 0.0, 0.0, 0.0, 0.0, 0.0, 0.0, 0.0, 0.0, 0.0, 0.0, 0.0, 0.0, 0.0, 0.0, 0.0, 0.0, 0.0, 0.0, 0.0, 0.0, 0.0, 0.0, 0.0, 0.0, 0.0, 0.0, 0.0, 0.0, 0.0, 0.0, 0.0, 0.0, 0.0, 0.0, 0.0, 0.0, 0.0, 0.0, 0.0, 0.0, 0.0, 0.0, 0.0, 0.0, 0.0, 0.007076, 0.0, 0.007076, 0.0, 0.0, 0.0, 0.0, 0.0, 0.0, 0.0, 0.0, 0.0, 0.0, 0.0, 0.0, 0.0, 0.0, 0.0, 0.0, 0.0, 0.0, 0.0, 0.0, 0.0, 0.0, 0.0, 0.0, 0.0, 0.0, 0.0, 0.0, 0.0, 0.0, 0.0, 0.0, 0.0, 0.0, 0.0, 0.0, 0.0, 0.0, 0.0, 0.0, 0.0, 0.0, 0.0, 0.0, 0.0, 0.0, 0.0, 0.0, 0.0, 0.0, 0.0, 0.0, 0.0, 0.0, 0.0, 0.0, 0.0, 0.0, 0.0, 0.0, 0.0, 0.0, 0.0, 0.0, 0.0, 0.0, 0.0, 0.0, 0.0, 0.0254, 0.0, 0.0254, 0.0, 0.0, 0.0, 0.0, 0.0, 0.0, 0.0, 0.0, 0.0, 0.0, 0.0, 0.0, 0.0, 0.0, 0.0, 0.0, 0.0, 0.0, 0.0, 0.0, 0.0, 0.0, 0.0, 0.0, 0.0, 0.0, 0.0, 0.0, 0.0, 0.0, 0.0, 0.0, 0.0, 0.0, 0.0, 0.0, 0.0, 0.0, 0.0, 0.0, 0.0, 0.0, 0.0, 0.0, 0.0, 0.0, 0.0, 0.0, 0.0, 0.0, 0.0, 0.0, 0.0, 0.0, 0.0, 0.0, 0.0, 0.0, 0.0, 0.0, 0.0, 0.0, 0.0, 0.0, 0.0, 0.0, 0.0, 0.0, 0.0, 0.0, 0.0, 0.0, 0.0, 0.0, 0.0, 0.0, 0.0, 0.0, 0.0, 0.0, 0.0, 0.0, 0.0, 0.0, 0.0, 0.0, 0.0, 0.0, 0.0, 0.0, 0.0, 0.0, 0.0, 0.0, 0.0, 0.0, 0.0, 0.0, 0.0, 0.0, 0.0, 0.0, 0.0, 0.0, 0.0, 0.0, 0.0, 0.0, 0.0, 0.0, 0.0, 0.0, 0.0, 0.0, 0.0, 0.0, 0.0, 0.0, 0.0, 0.0, 0.0, 0.0, 0.0, 0.0, 0.0, 0.0, 0.0, 0.0, 0.0, 0.0, 0.0, 0.0, 0.0, 0.0, 0.0, 0.0, 0.0, 0.0, 0.0, 0.0, 0.0, 0.0, 0.0, 0.0, 0.0, 0.0, 0.0, 0.0, 0.0, 0.0, 0.0, 0.0, 0.0, 0.0, 0.0, 0.0, 0.0, 0.0, 0.0, 0.0, 0.0, 0.0, 0.0, 0.0, 0.0, 0.0, 0.0, 0.0, 0.0, 0.0, 0.0, 0.0, 0.0, 0.0, 0.0, 0.0, 0.0, 0.0, 0.0, 0.0, 0.0, 0.0, 0.0, 0.0, 0.0, 0.0, 0.0, 0.0, 0.0, 0.0, 0.0, 0.0, 0.0, 0.0, 0.0, 0.0, 0.0, 0.0, 0.0])
me_city4.materials.append(mat_material)
me_city4.materials.append(mat_material_001)
me_city4.use_remesh_preserve_volume = False
me_city4.use_remesh_preserve_attributes = False
me_city4.use_mirror_vertex_groups = False
me_city4.update()

# ---- objects
ob_empty = bpy.data.objects.new('Empty', None)
ob_spawn = bpy.data.objects.new('spawn', None)
ob_elevator = bpy.data.objects.new('elevator', me_city4_001)
ob_shell = bpy.data.objects.new('shell', me_city4)

# ---- transforms, parenting, visibility, modifiers, constraints
ob_empty.location = (2.112, 1.6, -2.819)
ob_empty.empty_image_offset = (0.0, 0.0)
ob_empty.lineart.crease_threshold = 0.0
ob_spawn.location = (37.01, 7.266, -18.63)
ob_spawn.empty_image_offset = (0.0, 0.0)
ob_spawn.lineart.crease_threshold = 0.0
ob_elevator.location = (19.78, 0.02534, 27.86)
ob_elevator.lock_rotations_4d = False
ob_elevator.empty_display_type = 'ARROWS'
ob_elevator.lineart.crease_threshold = 0.0
ob_shell.location = (0.0, 0.0, -5.0)
ob_shell.lock_rotations_4d = False
ob_shell.empty_display_type = 'ARROWS'
ob_shell.lineart.crease_threshold = 0.0

# ---- collection membership
col_collection_1.objects.link(ob_empty)
col_collection_1.objects.link(ob_spawn)
col_collection_1.objects.link(ob_elevator)
col_collection_1.objects.link(ob_shell)

# ---- scene / render settings (as saved in the file)
scene.frame_start = 1; scene.frame_end = 250; scene.frame_set(264)
scene.render.engine = 'BLENDER_EEVEE_NEXT'
scene.render.resolution_percentage = 50
scene.render.dither_intensity = 0.0
scene.cycles.use_denoising = False
scene.cycles.samples = 10
scene.cycles.sampling_pattern = 'TABULATED_SOBOL'
scene.cycles.light_sampling_threshold = 0.0
scene.cycles.use_adaptive_sampling = False
scene.cycles.use_light_tree = False
scene.cycles.blur_glossy = 0.0
scene.cycles.pixel_filter_type = 'GAUSSIAN'
scene.cycles.sample_clamp_indirect = 0.0
scene.view_settings.view_transform = 'Standard'
bpy.context.view_layer.update()

# ---- added for rendering (the .blend has no active camera and no usable light): camera, sun
cam_auto = bpy.data.cameras.new('AutoCamera')
cam_auto.lens = 50.0
cam_auto.sensor_width = 36.0
cam_auto.clip_end = 4301.54
ob_auto_camera = bpy.data.objects.new('AutoCamera', cam_auto)
scene.collection.objects.link(ob_auto_camera)
ob_auto_camera.location = (269.306, -294.099, 284.545)
ob_auto_camera.rotation_euler = (1.09748, -7.21219e-08, 0.694738)
scene.camera = ob_auto_camera
light_auto_sun = bpy.data.lights.new('AutoSun', 'SUN')
light_auto_sun.energy = 3.0
light_auto_sun.angle = 0.0523599
ob_auto_sun = bpy.data.objects.new('AutoSun', light_auto_sun)
scene.collection.objects.link(ob_auto_sun)
ob_auto_sun.rotation_euler = (0.872665, 0.174533, 0.523599)
bpy.context.view_layer.update()

